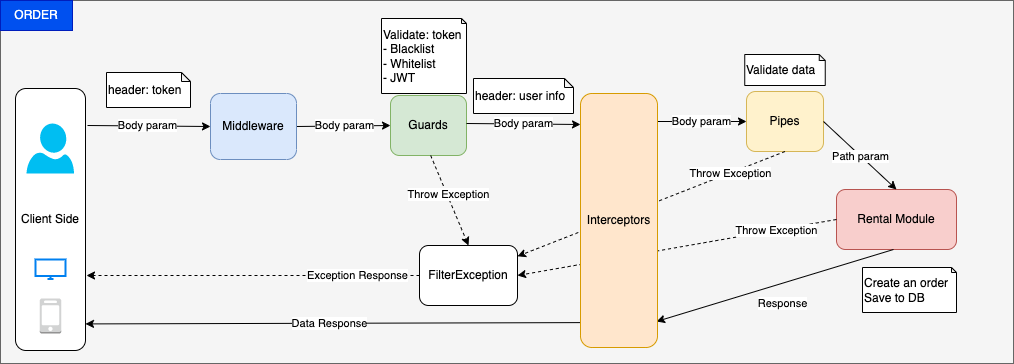

The diagram above was exported from draw.io. Its source (the exported page's mxGraphModel, read from the mxfile embedded in the PNG):
<mxGraphModel dx="1580" dy="1119" grid="0" gridSize="10" guides="1" tooltips="1" connect="1" arrows="1" fold="1" page="0" pageScale="1" pageWidth="850" pageHeight="1100" math="0" shadow="1">
  <root>
    <mxCell id="0" />
    <mxCell id="1" parent="0" />
    <mxCell id="9" style="edgeStyle=none;html=1;exitX=0.5;exitY=1;exitDx=0;exitDy=0;entryX=0.5;entryY=0;entryDx=0;entryDy=0;rounded=1;strokeColor=#FF9999;" parent="1" edge="1">
      <mxGeometry relative="1" as="geometry">
        <mxPoint x="425" y="160" as="targetPoint" />
      </mxGeometry>
    </mxCell>
    <UserObject label="" treeRoot="1" id="49">
      <mxCell style="whiteSpace=wrap;html=1;align=center;treeFolding=1;treeMoving=1;newEdgeStyle={&quot;edgeStyle&quot;:&quot;elbowEdgeStyle&quot;,&quot;startArrow&quot;:&quot;none&quot;,&quot;endArrow&quot;:&quot;none&quot;};fillColor=#f5f5f5;fontColor=#333333;strokeColor=#666666;" parent="1" vertex="1">
        <mxGeometry x="234" y="161" width="1013" height="363" as="geometry" />
      </mxCell>
    </UserObject>
    <mxCell id="53" value="Client Side" style="rounded=1;whiteSpace=wrap;html=1;" parent="1" vertex="1">
      <mxGeometry x="249" y="249" width="70" height="262" as="geometry" />
    </mxCell>
    <mxCell id="54" value="Body param" style="endArrow=classic;html=1;rounded=0;entryX=0;entryY=0.5;entryDx=0;entryDy=0;" parent="1" target="56" edge="1">
      <mxGeometry x="-0.0248" relative="1" as="geometry">
        <mxPoint x="321" y="286" as="sourcePoint" />
        <mxPoint x="442" y="286" as="targetPoint" />
        <mxPoint as="offset" />
      </mxGeometry>
    </mxCell>
    <mxCell id="57" value="Guards" style="rounded=1;whiteSpace=wrap;html=1;fillColor=#d5e8d4;strokeColor=#82b366;" parent="1" vertex="1">
      <mxGeometry x="624" y="256" width="76" height="60" as="geometry" />
    </mxCell>
    <mxCell id="58" value="Body param" style="endArrow=classic;html=1;rounded=0;exitX=1;exitY=0.5;exitDx=0;exitDy=0;entryX=0;entryY=0.5;entryDx=0;entryDy=0;" parent="1" source="56" target="57" edge="1">
      <mxGeometry x="0.0213" relative="1" as="geometry">
        <mxPoint x="634" y="283" as="sourcePoint" />
        <mxPoint x="734" y="283" as="targetPoint" />
        <mxPoint as="offset" />
      </mxGeometry>
    </mxCell>
    <mxCell id="60" value="Body param" style="endArrow=classic;html=1;rounded=0;exitX=1;exitY=0.5;exitDx=0;exitDy=0;entryX=0;entryY=0.122;entryDx=0;entryDy=0;entryPerimeter=0;" parent="1" target="59" edge="1">
      <mxGeometry relative="1" as="geometry">
        <mxPoint x="700" y="284" as="sourcePoint" />
        <mxPoint x="904" y="281" as="targetPoint" />
        <mxPoint as="offset" />
      </mxGeometry>
    </mxCell>
    <mxCell id="61" value="Pipes" style="rounded=1;whiteSpace=wrap;html=1;fillColor=#fff2cc;strokeColor=#d6b656;" parent="1" vertex="1">
      <mxGeometry x="980" y="252" width="77" height="60" as="geometry" />
    </mxCell>
    <mxCell id="62" value="Body param" style="endArrow=classic;html=1;rounded=0;entryX=0;entryY=0.5;entryDx=0;entryDy=0;" parent="1" target="61" edge="1">
      <mxGeometry relative="1" as="geometry">
        <mxPoint x="890" y="282" as="sourcePoint" />
        <mxPoint x="1075" y="279" as="targetPoint" />
        <mxPoint as="offset" />
      </mxGeometry>
    </mxCell>
    <mxCell id="63" value="Rental Module" style="rounded=1;whiteSpace=wrap;html=1;fillColor=#f8cecc;strokeColor=#b85450;" parent="1" vertex="1">
      <mxGeometry x="1070" y="350" width="120" height="60" as="geometry" />
    </mxCell>
    <mxCell id="66" value="Path param" style="endArrow=classic;html=1;rounded=0;exitX=1;exitY=0.5;exitDx=0;exitDy=0;entryX=0.5;entryY=0;entryDx=0;entryDy=0;" parent="1" source="61" target="63" edge="1">
      <mxGeometry x="0.021" relative="1" as="geometry">
        <mxPoint x="1042" y="281.6" as="sourcePoint" />
        <mxPoint x="1136" y="281.6" as="targetPoint" />
        <mxPoint as="offset" />
      </mxGeometry>
    </mxCell>
    <mxCell id="68" value="Response" style="endArrow=classic;html=1;rounded=0;exitX=1;exitY=0.5;exitDx=0;exitDy=0;" parent="1" edge="1">
      <mxGeometry x="-0.0166" y="19" relative="1" as="geometry">
        <mxPoint x="1127" y="409.9999999999999" as="sourcePoint" />
        <mxPoint x="890" y="482" as="targetPoint" />
        <mxPoint as="offset" />
      </mxGeometry>
    </mxCell>
    <mxCell id="69" value="FilterException" style="rounded=1;whiteSpace=wrap;html=1;" parent="1" vertex="1">
      <mxGeometry x="653" y="406" width="98" height="60" as="geometry" />
    </mxCell>
    <mxCell id="71" value="Exception Response" style="endArrow=classic;html=1;rounded=0;dashed=1;exitX=0;exitY=0.5;exitDx=0;exitDy=0;" parent="1" source="69" edge="1">
      <mxGeometry x="-0.6276" relative="1" as="geometry">
        <mxPoint x="474" y="399.1" as="sourcePoint" />
        <mxPoint x="320" y="436" as="targetPoint" />
        <mxPoint as="offset" />
      </mxGeometry>
    </mxCell>
    <mxCell id="77" value="Throw Exception" style="endArrow=classic;html=1;rounded=0;dashed=1;exitX=0.5;exitY=1;exitDx=0;exitDy=0;" parent="1" source="61" target="69" edge="1">
      <mxGeometry x="-0.5904" relative="1" as="geometry">
        <mxPoint x="1004.1800000000001" y="312" as="sourcePoint" />
        <mxPoint x="924.9996721311477" y="404" as="targetPoint" />
        <mxPoint as="offset" />
      </mxGeometry>
    </mxCell>
    <mxCell id="78" value="Throw Exception" style="endArrow=classic;html=1;rounded=0;dashed=1;exitX=0;exitY=0.5;exitDx=0;exitDy=0;entryX=1;entryY=0.5;entryDx=0;entryDy=0;" parent="1" source="63" target="69" edge="1">
      <mxGeometry x="-0.624" relative="1" as="geometry">
        <mxPoint x="1014.1800000000003" y="322" as="sourcePoint" />
        <mxPoint x="787" y="423.99985516692004" as="targetPoint" />
        <mxPoint as="offset" />
      </mxGeometry>
    </mxCell>
    <mxCell id="79" value="" style="verticalLabelPosition=bottom;html=1;verticalAlign=top;align=center;strokeColor=none;fillColor=#00BEF2;shape=mxgraph.azure.user;" parent="1" vertex="1">
      <mxGeometry x="260" y="284" width="47.5" height="50" as="geometry" />
    </mxCell>
    <mxCell id="80" value="" style="html=1;verticalLabelPosition=bottom;align=center;labelBackgroundColor=#ffffff;verticalAlign=top;strokeWidth=2;strokeColor=#0080F0;shadow=0;dashed=0;shape=mxgraph.ios7.icons.monitor;" parent="1" vertex="1">
      <mxGeometry x="269" y="420" width="30" height="19.5" as="geometry" />
    </mxCell>
    <mxCell id="81" value="" style="outlineConnect=0;dashed=0;verticalLabelPosition=bottom;verticalAlign=top;align=center;html=1;shape=mxgraph.aws3.mobile_client;fillColor=#D2D3D3;gradientColor=none;" parent="1" vertex="1">
      <mxGeometry x="273.25" y="459" width="21.5" height="35" as="geometry" />
    </mxCell>
    <mxCell id="83" value="ORDER" style="text;html=1;strokeColor=#001DBC;fillColor=#0050ef;align=center;verticalAlign=middle;whiteSpace=wrap;rounded=0;fontColor=#ffffff;" parent="1" vertex="1">
      <mxGeometry x="234" y="161" width="72" height="30" as="geometry" />
    </mxCell>
    <mxCell id="85" value="Create an order&lt;br&gt;Save to DB" style="shape=note;whiteSpace=wrap;html=1;backgroundOutline=1;darkOpacity=0.05;align=left;size=5;" parent="1" vertex="1">
      <mxGeometry x="1096" y="428" width="94" height="45" as="geometry" />
    </mxCell>
    <mxCell id="86" value="header: token" style="shape=note;whiteSpace=wrap;html=1;backgroundOutline=1;darkOpacity=0.05;align=left;size=9;" parent="1" vertex="1">
      <mxGeometry x="340" y="233" width="84" height="35" as="geometry" />
    </mxCell>
    <mxCell id="87" value="Validate: token&lt;br&gt;- Blacklist&lt;br&gt;- Whitelist&lt;br&gt;- JWT" style="shape=note;whiteSpace=wrap;html=1;backgroundOutline=1;darkOpacity=0.05;align=left;size=5;" parent="1" vertex="1">
      <mxGeometry x="615" y="179" width="85" height="75" as="geometry" />
    </mxCell>
    <mxCell id="88" value="header: user info" style="shape=note;whiteSpace=wrap;html=1;backgroundOutline=1;darkOpacity=0.05;align=left;size=9;" parent="1" vertex="1">
      <mxGeometry x="707" y="239" width="100" height="35" as="geometry" />
    </mxCell>
    <mxCell id="90" value="Throw Exception" style="endArrow=classic;html=1;rounded=0;dashed=1;exitX=0.5;exitY=1;exitDx=0;exitDy=0;entryX=0.5;entryY=0;entryDx=0;entryDy=0;" parent="1" target="69" edge="1">
      <mxGeometry x="-0.1147" y="1" relative="1" as="geometry">
        <mxPoint x="664.1800000000003" y="316" as="sourcePoint" />
        <mxPoint x="437" y="417.99985516692016" as="targetPoint" />
        <mxPoint as="offset" />
      </mxGeometry>
    </mxCell>
    <mxCell id="91" value="Validate data" style="shape=note;whiteSpace=wrap;html=1;backgroundOutline=1;darkOpacity=0.05;align=left;size=6;" parent="1" vertex="1">
      <mxGeometry x="978.25" y="215" width="80.5" height="31" as="geometry" />
    </mxCell>
    <mxCell id="56" value="Middleware" style="rounded=1;whiteSpace=wrap;html=1;fillColor=#dae8fc;strokeColor=#6c8ebf;" parent="1" vertex="1">
      <mxGeometry x="444" y="254" width="86" height="66" as="geometry" />
    </mxCell>
    <mxCell id="92" value="Data Response" style="endArrow=classic;html=1;rounded=0;entryX=1.012;entryY=0.902;entryDx=0;entryDy=0;entryPerimeter=0;exitX=0;exitY=0.902;exitDx=0;exitDy=0;exitPerimeter=0;" parent="1" source="59" edge="1">
      <mxGeometry x="0.0159" relative="1" as="geometry">
        <mxPoint x="445" y="484" as="sourcePoint" />
        <mxPoint x="319.00199999999995" y="484.41200000000003" as="targetPoint" />
        <mxPoint as="offset" />
      </mxGeometry>
    </mxCell>
    <mxCell id="59" value="Interceptors" style="rounded=1;whiteSpace=wrap;html=1;fillColor=#ffe6cc;strokeColor=#d79b00;" parent="1" vertex="1">
      <mxGeometry x="814" y="254" width="77" height="254" as="geometry" />
    </mxCell>
  </root>
</mxGraphModel>